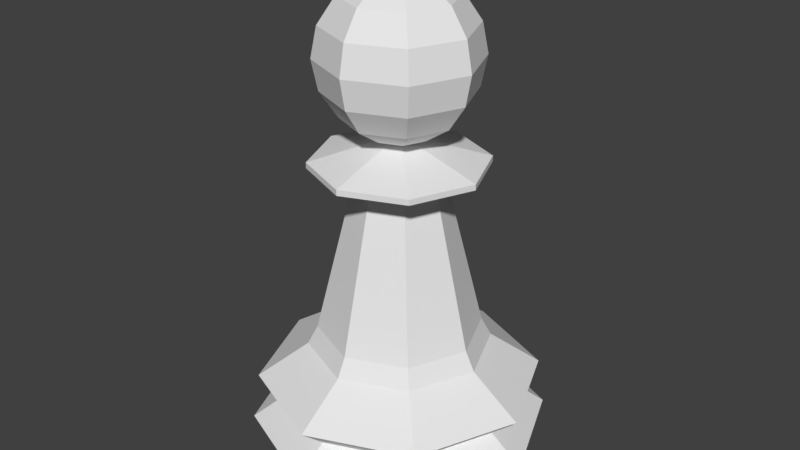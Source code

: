 # Source: LPPawn.blend  (saved by Blender 2.79.0; exported with 4.5.12 LTS)
import bpy
from mathutils import Matrix  # noqa: F401  (used for matrix-valued properties, if any)

bpy.ops.wm.read_factory_settings(use_empty=True)
scene = bpy.context.scene
scene.name = 'Scene'

# ---- collections
col_collection_1 = bpy.data.collections.new('Collection 1'); scene.collection.children.link(col_collection_1)

# ---- world
world_world = bpy.data.worlds.new('World'); scene.world = world_world
world_world.color = (0.05088, 0.05088, 0.05088)
world_world.use_sun_shadow = False
world_world.sun_shadow_jitter_overblur = 0.0
world_world.cycles.sampling_method = 'MANUAL'

# ---- meshes
me_cylinder = bpy.data.meshes.new('Cylinder')
me_cylinder.from_pydata([(5.006e-09, 1.457, -0.6781), (1.03, 1.03, -0.6781), (1.457, 1.243e-07, -0.6781), (1.03, -1.03, -0.6781), (-4.699e-07, -1.457, -0.6781), (-1.03, -1.03, -0.6781), (-1.457, 1.421e-06, -0.6781), (-1.03, 1.03, -0.6781), (-3.446e-08, 1.11, -1.0), (0.7848, 0.7848, -1.0), (1.11, 1.425e-07, -1.0), (0.7848, -0.7848, -1.0), (-3.083e-07, -1.11, -1.0), (-0.7848, -0.7848, -1.0), (-1.11, 1.072e-06, -1.0), (-0.7848, 0.7848, -1.0), (4.536e-08, 1.123, -0.4362), (0.794, 0.794, -0.4362), (1.123, 2.114e-07, -0.4362), (0.794, -0.794, -0.4362), (-3.204e-07, -1.123, -0.4362), (-0.794, -0.794, -0.4362), (-1.123, 1.211e-06, -0.4362), (-0.794, 0.794, -0.4362), (1.233e-08, 1.385, -0.1951), (0.9796, 0.9796, -0.1951), (1.385, 1.404e-07, -0.1951), (0.9796, -0.9796, -0.1951), (-4.389e-07, -1.385, -0.1951), (-0.9796, -0.9796, -0.1951), (-1.385, 1.373e-06, -0.1951), (-0.9796, 0.9796, -0.1951), (6.279e-08, 0.8906, 0.1498), (0.6298, 0.6298, 0.1498), (0.8906, 2.708e-07, 0.1498), (0.6298, -0.6298, 0.1498), (-2.274e-07, -0.8906, 0.1498), (-0.6298, -0.6298, 0.1498), (-0.8906, 1.064e-06, 0.1498), (-0.6298, 0.6298, 0.1498), (-3.26e-08, 0.7932, 0.3358), (0.5609, 0.5609, 0.3358), (0.7932, 1.937e-07, 0.3358), (0.5609, -0.5609, 0.3358), (-1.844e-07, -0.7932, 0.3358), (-0.5609, -0.5609, 0.3358), (-0.7932, 1.073e-06, 0.3358), (-0.5609, 0.5609, 0.3358), (-6.799e-08, -0.4134, 1.876), (-0.2923, -0.2923, 1.876), (0.2923, -0.2923, 1.876), (0.4134, 3.114e-07, 1.876), (0.2923, 0.2923, 1.876), (1.113e-08, 0.4134, 1.876), (-0.2923, 0.2923, 1.876), (-0.4134, 7.697e-07, 1.876), (-1.474e-07, -0.8408, 1.993), (-0.5946, -0.5946, 1.993), (0.5946, -0.5946, 1.993), (0.8408, 1.719e-07, 1.993), (0.5946, 0.5946, 1.993), (1.356e-08, 0.8408, 1.993), (-0.5946, 0.5946, 1.993), (-0.8408, 1.104e-06, 1.993), (-1.541e-07, -0.8408, 2.049), (-0.5946, -0.5946, 2.049), (0.5946, -0.5946, 2.049), (0.8408, 1.719e-07, 2.049), (0.5946, 0.5946, 2.049), (6.84e-09, 0.8408, 2.049), (-0.5946, 0.5946, 2.049), (-0.8408, 1.104e-06, 2.049), (2.825e-08, -0.1328, 2.256), (-0.09388, -0.09388, 2.256), (0.09388, -0.09388, 2.256), (0.1328, 3.818e-07, 2.256), (0.09388, 0.09388, 2.256), (5.366e-08, 0.1328, 2.256), (-0.09388, 0.09388, 2.256), (-0.1328, 5.289e-07, 2.256), (-2.951e-09, 0.7655, 3.006), (-8.469e-08, 5.687e-08, 3.772), (0.2072, 0.2072, 3.713), (0.3828, 0.3828, 3.547), (0.5001, 0.5001, 3.299), (0.5413, 0.5413, 3.006), (0.5001, 0.5001, 2.713), (0.3828, 0.3828, 2.465), (0.2072, 0.2072, 2.299), (0.293, 1.367e-07, 3.713), (0.5413, 1.481e-07, 3.547), (0.7073, 1.481e-07, 3.299), (0.7655, 1.253e-07, 3.006), (0.7073, 1.481e-07, 2.713), (0.5413, 1.481e-07, 2.465), (0.293, 1.367e-07, 2.299), (0.2072, -0.2072, 3.713), (0.3828, -0.3828, 3.547), (0.5001, -0.5001, 3.299), (0.5413, -0.5413, 3.006), (0.5001, -0.5001, 2.713), (0.3828, -0.3828, 2.465), (0.2072, -0.2072, 2.299), (6.572e-09, -0.293, 3.713), (6.572e-09, -0.5413, 3.547), (2.939e-08, -0.7073, 3.299), (6.572e-09, -0.7655, 3.006), (2.939e-08, -0.7073, 2.713), (6.572e-09, -0.5413, 2.465), (6.572e-09, -0.293, 2.299), (-0.2072, -0.2072, 3.713), (-0.3828, -0.3828, 3.547), (-0.5001, -0.5001, 3.299), (-0.5413, -0.5413, 3.006), (-0.5001, -0.5001, 2.713), (-0.3828, -0.3828, 2.465), (-0.2072, -0.2072, 2.299), (-0.293, 1.481e-07, 3.713), (-0.5413, 1.481e-07, 3.547), (-0.7073, 1.025e-07, 3.299), (-0.7655, 1.481e-07, 3.006), (-0.7073, 1.025e-07, 2.713), (-0.5413, 1.481e-07, 2.465), (-0.293, 1.481e-07, 2.299), (-0.2072, 0.2072, 3.713), (-0.3828, 0.3828, 3.547), (-0.5001, 0.5001, 3.299), (-0.5413, 0.5413, 3.006), (-0.5001, 0.5001, 2.713), (-0.3828, 0.3828, 2.465), (-0.2072, 0.2072, 2.299), (-4.836e-09, 0.293, 3.713), (-1.624e-08, 0.5413, 3.547), (-3.906e-08, 0.7073, 3.299), (-3.906e-08, 0.7073, 2.713), (-1.624e-08, 0.5413, 2.465), (-4.836e-09, 0.293, 2.299)], [], [(8, 0, 1, 9), (9, 1, 2, 10), (10, 2, 3, 11), (27, 35, 36, 28), (28, 36, 37, 29), (26, 34, 35, 27), (38, 46, 47, 39), (37, 45, 46, 38), (13, 5, 6, 14), (14, 6, 7, 15), (15, 7, 0, 8), (30, 38, 39, 31), (31, 39, 32, 24), (29, 37, 38, 30), (25, 33, 34, 26), (24, 32, 33, 25), (23, 31, 24, 16), (17, 25, 26, 18), (19, 27, 28, 20), (16, 24, 25, 17), (18, 26, 27, 19), (20, 28, 29, 21), (4, 20, 21, 5), (21, 29, 30, 22), (22, 30, 31, 23), (1, 17, 18, 2), (2, 18, 19, 3), (3, 19, 20, 4), (6, 22, 23, 7), (7, 23, 16, 0), (0, 16, 17, 1), (36, 44, 45, 37), (34, 42, 43, 35), (35, 43, 44, 36), (39, 47, 40, 32), (33, 41, 42, 34), (32, 40, 41, 33), (5, 21, 22, 6), (12, 4, 5, 13), (11, 3, 4, 12), (13, 14, 15, 8, 9, 10, 11, 12), (44, 43, 50, 48), (53, 54, 62, 61), (47, 46, 55, 54), (45, 44, 48, 49), (46, 45, 49, 55), (41, 40, 53, 52), (42, 41, 52, 51), (40, 47, 54, 53), (43, 42, 51, 50), (57, 56, 64, 65), (51, 52, 60, 59), (48, 50, 58, 56), (54, 55, 63, 62), (52, 53, 61, 60), (50, 51, 59, 58), (49, 48, 56, 57), (55, 49, 57, 63), (70, 71, 79, 78), (63, 57, 65, 71), (61, 62, 70, 69), (59, 60, 68, 67), (56, 58, 66, 64), (62, 63, 71, 70), (60, 61, 69, 68), (58, 59, 67, 66), (73, 116, 123, 79), (68, 69, 77, 76), (66, 67, 75, 74), (65, 64, 72, 73), (71, 65, 73, 79), (69, 70, 78, 77), (67, 68, 76, 75), (64, 66, 74, 72), (75, 95, 102, 74), (135, 134, 86, 87), (80, 133, 84, 85), (132, 131, 82, 83), (136, 135, 87, 88), (134, 80, 85, 86), (133, 132, 83, 84), (131, 81, 82), (88, 87, 94, 95), (86, 85, 92, 93), (84, 83, 90, 91), (82, 81, 89), (72, 109, 116, 73), (87, 86, 93, 94), (85, 84, 91, 92), (83, 82, 89, 90), (93, 92, 99, 100), (91, 90, 97, 98), (89, 81, 96), (94, 93, 100, 101), (92, 91, 98, 99), (90, 89, 96, 97), (95, 94, 101, 102), (76, 88, 95, 75), (101, 100, 107, 108), (99, 98, 105, 106), (97, 96, 103, 104), (102, 101, 108, 109), (100, 99, 106, 107), (98, 97, 104, 105), (96, 81, 103), (106, 105, 112, 113), (104, 103, 110, 111), (109, 108, 115, 116), (107, 106, 113, 114), (105, 104, 111, 112), (103, 81, 110), (77, 136, 88, 76), (108, 107, 114, 115), (116, 115, 122, 123), (114, 113, 120, 121), (112, 111, 118, 119), (110, 81, 117), (78, 130, 136, 77), (115, 114, 121, 122), (113, 112, 119, 120), (111, 110, 117, 118), (119, 118, 125, 126), (117, 81, 124), (79, 123, 130, 78), (122, 121, 128, 129), (120, 119, 126, 127), (118, 117, 124, 125), (123, 122, 129, 130), (121, 120, 127, 128), (74, 102, 109, 72), (129, 128, 134, 135), (127, 126, 133, 80), (125, 124, 131, 132), (130, 129, 135, 136), (128, 127, 80, 134), (126, 125, 132, 133), (124, 81, 131)])
me_cylinder.use_remesh_preserve_volume = False
me_cylinder.use_remesh_preserve_attributes = False
me_cylinder.use_mirror_vertex_groups = False
me_cylinder.update()

# ---- objects
ob_lppawn = bpy.data.objects.new('LPPawn', me_cylinder)

# ---- transforms, parenting, visibility, modifiers, constraints
ob_lppawn.location = (0.0, 0.0, 1.0)
ob_lppawn.lineart.crease_threshold = 0.0

# ---- collection membership
col_collection_1.objects.link(ob_lppawn)

# ---- scene / render settings (as saved in the file)
scene.frame_start = 1; scene.frame_end = 250; scene.frame_set(0)
scene.render.engine = 'BLENDER_EEVEE_NEXT'
scene.render.resolution_percentage = 50
scene.render.dither_intensity = 0.0
scene.cycles.use_denoising = False
scene.cycles.samples = 128
scene.cycles.sampling_pattern = 'TABULATED_SOBOL'
scene.cycles.use_adaptive_sampling = False
scene.cycles.use_light_tree = False
scene.cycles.blur_glossy = 0.0
scene.cycles.sample_clamp_indirect = 0.0
scene.view_settings.view_transform = 'Standard'
bpy.context.view_layer.update()

# ---- added for rendering (the .blend has no active camera and no usable light): camera, sun
cam_auto = bpy.data.cameras.new('AutoCamera')
cam_auto.lens = 50.0
cam_auto.sensor_width = 36.0
cam_auto.clip_end = 1000.0
ob_auto_camera = bpy.data.objects.new('AutoCamera', cam_auto)
scene.collection.objects.link(ob_auto_camera)
ob_auto_camera.location = (5.83372, -7.00047, 7.05281)
ob_auto_camera.rotation_euler = (1.09748, -7.21219e-08, 0.694738)
scene.camera = ob_auto_camera
light_auto_sun = bpy.data.lights.new('AutoSun', 'SUN')
light_auto_sun.energy = 3.0
light_auto_sun.angle = 0.0523599
ob_auto_sun = bpy.data.objects.new('AutoSun', light_auto_sun)
scene.collection.objects.link(ob_auto_sun)
ob_auto_sun.rotation_euler = (0.872665, 0.174533, 0.523599)
bpy.context.view_layer.update()
